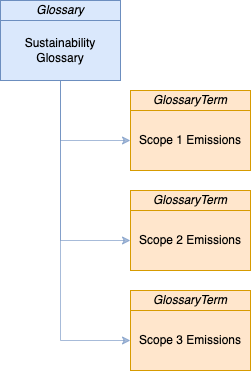

The diagram above was exported from draw.io. Its source (the exported page's mxGraphModel, read from the mxfile embedded in the PNG):
<mxGraphModel dx="1117" dy="729" grid="1" gridSize="10" guides="1" tooltips="1" connect="1" arrows="1" fold="1" page="1" pageScale="1" pageWidth="827" pageHeight="1169" math="0" shadow="0">
  <root>
    <mxCell id="0" />
    <mxCell id="1" parent="0" />
    <mxCell id="2" value="" style="edgeStyle=orthogonalEdgeStyle;rounded=0;orthogonalLoop=1;jettySize=auto;html=1;fontSize=12;endArrow=classic;endFill=1;strokeColor=#6c8ebf;opacity=60;entryX=0;entryY=0.5;entryDx=0;entryDy=0;exitX=0.5;exitY=1;exitDx=0;exitDy=0;fillColor=#dae8fc;" edge="1" source="3" target="4" parent="1">
      <mxGeometry relative="1" as="geometry" />
    </mxCell>
    <mxCell id="3" value="Sustainability&lt;br&gt;Glossary" style="rounded=0;whiteSpace=wrap;html=1;fontSize=12;strokeColor=#6c8ebf;fillColor=#dae8fc;" vertex="1" parent="1">
      <mxGeometry x="60" y="150" width="120" height="60" as="geometry" />
    </mxCell>
    <mxCell id="4" value="Scope 1 Emissions" style="rounded=0;whiteSpace=wrap;html=1;fontSize=12;strokeColor=#d79b00;fillColor=#ffe6cc;" vertex="1" parent="1">
      <mxGeometry x="190" y="240" width="120" height="60" as="geometry" />
    </mxCell>
    <mxCell id="5" value="" style="edgeStyle=orthogonalEdgeStyle;rounded=0;orthogonalLoop=1;jettySize=auto;html=1;fontSize=12;endArrow=classic;endFill=1;strokeColor=#6c8ebf;opacity=60;entryX=0;entryY=0.5;entryDx=0;entryDy=0;exitX=0.5;exitY=1;exitDx=0;exitDy=0;fillColor=#dae8fc;" edge="1" source="3" target="6" parent="1">
      <mxGeometry relative="1" as="geometry">
        <mxPoint x="130" y="220" as="sourcePoint" />
      </mxGeometry>
    </mxCell>
    <mxCell id="6" value="Scope 2 Emissions" style="rounded=0;whiteSpace=wrap;html=1;fontSize=12;strokeColor=#d79b00;fillColor=#ffe6cc;" vertex="1" parent="1">
      <mxGeometry x="190" y="340" width="120" height="60" as="geometry" />
    </mxCell>
    <mxCell id="7" value="" style="edgeStyle=orthogonalEdgeStyle;rounded=0;orthogonalLoop=1;jettySize=auto;html=1;fontSize=12;endArrow=classic;endFill=1;strokeColor=#6c8ebf;opacity=60;entryX=0;entryY=0.5;entryDx=0;entryDy=0;exitX=0.5;exitY=1;exitDx=0;exitDy=0;fillColor=#dae8fc;" edge="1" source="3" target="8" parent="1">
      <mxGeometry relative="1" as="geometry">
        <mxPoint x="140" y="230" as="sourcePoint" />
      </mxGeometry>
    </mxCell>
    <mxCell id="8" value="Scope 3 Emissions" style="rounded=0;whiteSpace=wrap;html=1;fontSize=12;strokeColor=#d79b00;fillColor=#ffe6cc;" vertex="1" parent="1">
      <mxGeometry x="190" y="440" width="120" height="60" as="geometry" />
    </mxCell>
    <mxCell id="9" value="Glossary" style="rounded=0;whiteSpace=wrap;html=1;fontStyle=2;fillColor=#dae8fc;strokeColor=#6c8ebf;" vertex="1" parent="1">
      <mxGeometry x="60" y="130" width="120" height="20" as="geometry" />
    </mxCell>
    <mxCell id="10" value="GlossaryTerm" style="rounded=0;whiteSpace=wrap;html=1;fontStyle=2;fillColor=#ffe6cc;strokeColor=#d79b00;" vertex="1" parent="1">
      <mxGeometry x="190" y="420" width="120" height="20" as="geometry" />
    </mxCell>
    <mxCell id="11" value="GlossaryTerm" style="rounded=0;whiteSpace=wrap;html=1;fontStyle=2;fillColor=#ffe6cc;strokeColor=#d79b00;" vertex="1" parent="1">
      <mxGeometry x="190" y="320" width="120" height="20" as="geometry" />
    </mxCell>
    <mxCell id="12" value="GlossaryTerm" style="rounded=0;whiteSpace=wrap;html=1;fontStyle=2;fillColor=#ffe6cc;strokeColor=#d79b00;" vertex="1" parent="1">
      <mxGeometry x="190" y="220" width="120" height="20" as="geometry" />
    </mxCell>
  </root>
</mxGraphModel>